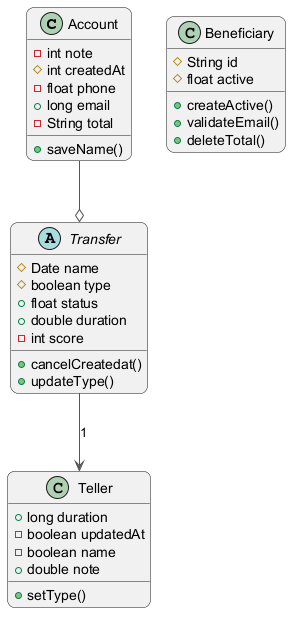

The diagram above was rendered by PlantUML. Its source (embedded in the PNG):
@startuml
skinparam backgroundColor #FFFFFF
skinparam roundCorner 15
skinparam ArrowColor #555555
class Account {
  -int note
  #int createdAt
  -float phone
  +long email
  -String total
  +saveName()
}
class Beneficiary {
  #String id
  #float active
  +createActive()
  +validateEmail()
  +deleteTotal()
}
abstract class Transfer {
  #Date name
  #boolean type
  +float status
  +double duration
  -int score
  +cancelCreatedat()
  +updateType()
}
class Teller {
  +long duration
  -boolean updatedAt
  -boolean name
  +double note
  +setType()
}
Account --o Transfer
Transfer --> Teller : "1"
@enduml